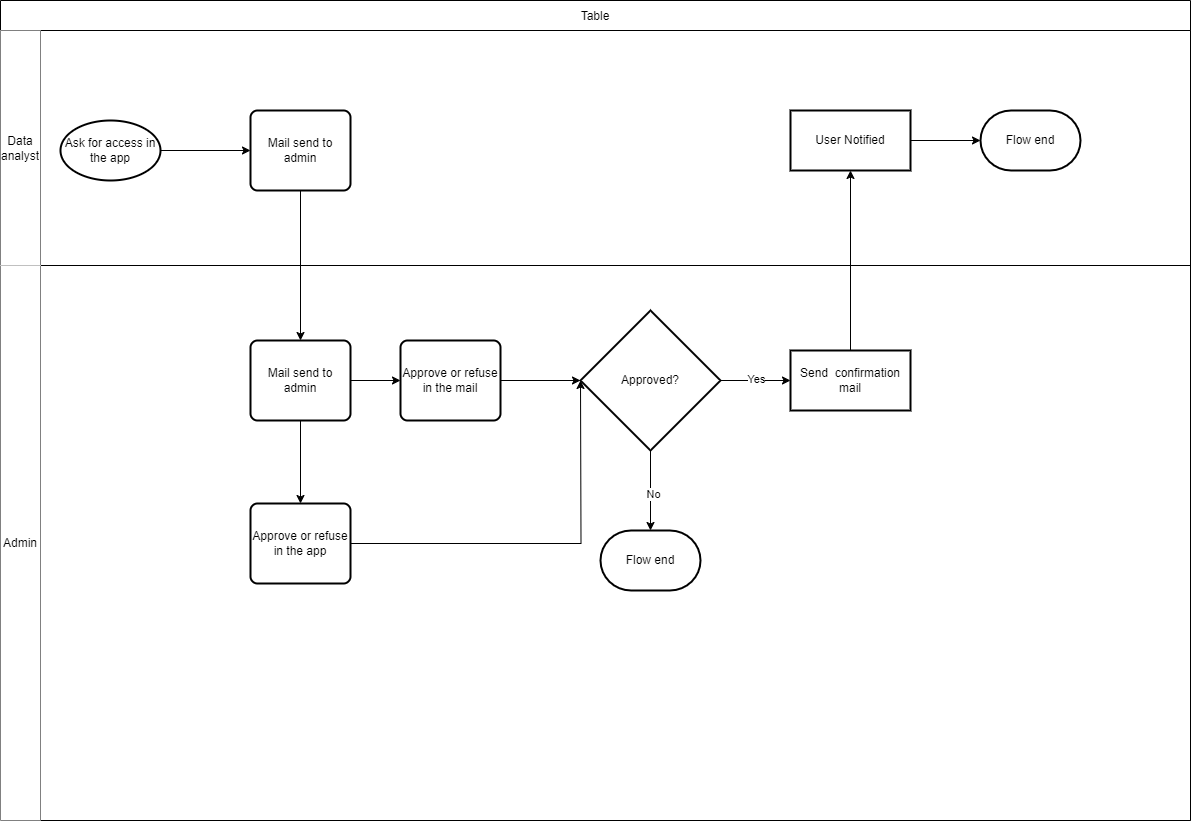

The diagram above was exported from draw.io. Its source (the exported page's mxGraphModel, read from the mxfile embedded in the PNG):
<mxGraphModel dx="1327" dy="1088" grid="1" gridSize="10" guides="1" tooltips="1" connect="1" arrows="1" fold="1" page="1" pageScale="1" pageWidth="850" pageHeight="1100" math="0" shadow="0">
  <root>
    <mxCell id="0" />
    <mxCell id="1" parent="0" />
    <mxCell id="N9twt3XVIyGbYr9oYpKm-17" value="Table" style="shape=table;startSize=30;container=1;collapsible=0;childLayout=tableLayout;" parent="1" vertex="1">
      <mxGeometry x="40" y="40" width="1190" height="820" as="geometry" />
    </mxCell>
    <mxCell id="N9twt3XVIyGbYr9oYpKm-18" value="" style="shape=tableRow;horizontal=0;startSize=0;swimlaneHead=0;swimlaneBody=0;strokeColor=inherit;top=0;left=0;bottom=0;right=0;collapsible=0;dropTarget=0;fillColor=none;points=[[0,0.5],[1,0.5]];portConstraint=eastwest;" parent="N9twt3XVIyGbYr9oYpKm-17" vertex="1">
      <mxGeometry y="30" width="1190" height="235" as="geometry" />
    </mxCell>
    <mxCell id="N9twt3XVIyGbYr9oYpKm-22" value="Data analyst" style="shape=partialRectangle;html=1;whiteSpace=wrap;connectable=0;strokeColor=inherit;overflow=hidden;fillColor=default;top=0;left=0;bottom=0;right=0;pointerEvents=1;" parent="N9twt3XVIyGbYr9oYpKm-18" vertex="1">
      <mxGeometry width="40" height="235" as="geometry">
        <mxRectangle width="40" height="235" as="alternateBounds" />
      </mxGeometry>
    </mxCell>
    <mxCell id="N9twt3XVIyGbYr9oYpKm-19" value="" style="shape=partialRectangle;html=1;whiteSpace=wrap;connectable=0;strokeColor=inherit;overflow=hidden;fillColor=none;top=0;left=0;bottom=0;right=0;pointerEvents=1;" parent="N9twt3XVIyGbYr9oYpKm-18" vertex="1">
      <mxGeometry x="40" width="1150" height="235" as="geometry">
        <mxRectangle width="1150" height="235" as="alternateBounds" />
      </mxGeometry>
    </mxCell>
    <mxCell id="N9twt3XVIyGbYr9oYpKm-20" value="" style="shape=tableRow;horizontal=0;startSize=0;swimlaneHead=0;swimlaneBody=0;strokeColor=inherit;top=0;left=0;bottom=0;right=0;collapsible=0;dropTarget=0;fillColor=none;points=[[0,0.5],[1,0.5]];portConstraint=eastwest;" parent="N9twt3XVIyGbYr9oYpKm-17" vertex="1">
      <mxGeometry y="265" width="1190" height="555" as="geometry" />
    </mxCell>
    <mxCell id="N9twt3XVIyGbYr9oYpKm-23" value="Admin" style="shape=partialRectangle;html=1;whiteSpace=wrap;connectable=0;strokeColor=inherit;overflow=hidden;fillColor=default;top=0;left=0;bottom=0;right=0;pointerEvents=1;" parent="N9twt3XVIyGbYr9oYpKm-20" vertex="1">
      <mxGeometry width="40" height="555" as="geometry">
        <mxRectangle width="40" height="555" as="alternateBounds" />
      </mxGeometry>
    </mxCell>
    <mxCell id="N9twt3XVIyGbYr9oYpKm-21" value="" style="shape=partialRectangle;html=1;whiteSpace=wrap;connectable=0;strokeColor=inherit;overflow=hidden;fillColor=none;top=0;left=0;bottom=0;right=0;pointerEvents=1;" parent="N9twt3XVIyGbYr9oYpKm-20" vertex="1">
      <mxGeometry x="40" width="1150" height="555" as="geometry">
        <mxRectangle width="1150" height="555" as="alternateBounds" />
      </mxGeometry>
    </mxCell>
    <mxCell id="N9twt3XVIyGbYr9oYpKm-39" value="" style="whiteSpace=wrap;html=1;strokeWidth=2;" parent="N9twt3XVIyGbYr9oYpKm-20" vertex="1">
      <mxGeometry x="1190" width="NaN" height="555" as="geometry">
        <mxRectangle width="NaN" height="555" as="alternateBounds" />
      </mxGeometry>
    </mxCell>
    <mxCell id="N9twt3XVIyGbYr9oYpKm-49" value="Send&amp;nbsp; confirmation mail" style="whiteSpace=wrap;html=1;strokeWidth=2;" parent="N9twt3XVIyGbYr9oYpKm-20" vertex="1">
      <mxGeometry width="NaN" height="555" as="geometry">
        <mxRectangle width="NaN" height="555" as="alternateBounds" />
      </mxGeometry>
    </mxCell>
    <mxCell id="N9twt3XVIyGbYr9oYpKm-54" value="Mail send to admin" style="rounded=1;whiteSpace=wrap;html=1;absoluteArcSize=1;arcSize=14;strokeWidth=2;" parent="N9twt3XVIyGbYr9oYpKm-20" vertex="1">
      <mxGeometry width="NaN" height="555" as="geometry">
        <mxRectangle width="NaN" height="555" as="alternateBounds" />
      </mxGeometry>
    </mxCell>
    <mxCell id="N9twt3XVIyGbYr9oYpKm-59" value="" style="rounded=1;whiteSpace=wrap;html=1;absoluteArcSize=1;arcSize=14;strokeWidth=2;" parent="N9twt3XVIyGbYr9oYpKm-20" vertex="1">
      <mxGeometry width="NaN" height="555" as="geometry">
        <mxRectangle width="NaN" height="555" as="alternateBounds" />
      </mxGeometry>
    </mxCell>
    <mxCell id="N9twt3XVIyGbYr9oYpKm-80" value="" style="whiteSpace=wrap;html=1;rounded=1;arcSize=14;strokeWidth=2;" parent="N9twt3XVIyGbYr9oYpKm-20" vertex="1">
      <mxGeometry width="NaN" height="555" as="geometry">
        <mxRectangle width="NaN" height="555" as="alternateBounds" />
      </mxGeometry>
    </mxCell>
    <mxCell id="N9twt3XVIyGbYr9oYpKm-29" style="edgeStyle=orthogonalEdgeStyle;rounded=0;orthogonalLoop=1;jettySize=auto;html=1;exitX=1;exitY=0.5;exitDx=0;exitDy=0;exitPerimeter=0;" parent="1" source="N9twt3XVIyGbYr9oYpKm-24" target="N9twt3XVIyGbYr9oYpKm-18" edge="1">
      <mxGeometry relative="1" as="geometry">
        <Array as="points">
          <mxPoint x="290" y="190" />
          <mxPoint x="290" y="190" />
        </Array>
      </mxGeometry>
    </mxCell>
    <mxCell id="N9twt3XVIyGbYr9oYpKm-33" value="" style="edgeStyle=orthogonalEdgeStyle;rounded=0;orthogonalLoop=1;jettySize=auto;html=1;" parent="1" source="N9twt3XVIyGbYr9oYpKm-24" target="N9twt3XVIyGbYr9oYpKm-31" edge="1">
      <mxGeometry relative="1" as="geometry" />
    </mxCell>
    <mxCell id="N9twt3XVIyGbYr9oYpKm-24" value="Ask for access in the app" style="strokeWidth=2;html=1;shape=mxgraph.flowchart.start_1;whiteSpace=wrap;" parent="1" vertex="1">
      <mxGeometry x="100" y="160" width="100" height="60" as="geometry" />
    </mxCell>
    <mxCell id="N9twt3XVIyGbYr9oYpKm-57" value="" style="edgeStyle=orthogonalEdgeStyle;rounded=0;orthogonalLoop=1;jettySize=auto;html=1;" parent="1" source="N9twt3XVIyGbYr9oYpKm-31" target="N9twt3XVIyGbYr9oYpKm-56" edge="1">
      <mxGeometry relative="1" as="geometry" />
    </mxCell>
    <mxCell id="N9twt3XVIyGbYr9oYpKm-31" value="Mail send to admin" style="rounded=1;whiteSpace=wrap;html=1;absoluteArcSize=1;arcSize=14;strokeWidth=2;" parent="1" vertex="1">
      <mxGeometry x="290" y="150" width="100" height="80" as="geometry" />
    </mxCell>
    <mxCell id="N9twt3XVIyGbYr9oYpKm-40" value="" style="edgeStyle=orthogonalEdgeStyle;rounded=0;orthogonalLoop=1;jettySize=auto;html=1;" parent="1" source="N9twt3XVIyGbYr9oYpKm-36" target="N9twt3XVIyGbYr9oYpKm-39" edge="1">
      <mxGeometry relative="1" as="geometry" />
    </mxCell>
    <mxCell id="N9twt3XVIyGbYr9oYpKm-50" value="" style="edgeStyle=orthogonalEdgeStyle;rounded=0;orthogonalLoop=1;jettySize=auto;html=1;" parent="1" source="N9twt3XVIyGbYr9oYpKm-46" target="N9twt3XVIyGbYr9oYpKm-49" edge="1">
      <mxGeometry relative="1" as="geometry" />
    </mxCell>
    <mxCell id="N9twt3XVIyGbYr9oYpKm-60" value="" style="edgeStyle=orthogonalEdgeStyle;rounded=0;orthogonalLoop=1;jettySize=auto;html=1;" parent="1" source="N9twt3XVIyGbYr9oYpKm-56" target="N9twt3XVIyGbYr9oYpKm-59" edge="1">
      <mxGeometry relative="1" as="geometry" />
    </mxCell>
    <mxCell id="N9twt3XVIyGbYr9oYpKm-62" value="" style="edgeStyle=orthogonalEdgeStyle;rounded=0;orthogonalLoop=1;jettySize=auto;html=1;" parent="1" source="N9twt3XVIyGbYr9oYpKm-56" target="N9twt3XVIyGbYr9oYpKm-61" edge="1">
      <mxGeometry relative="1" as="geometry" />
    </mxCell>
    <mxCell id="N9twt3XVIyGbYr9oYpKm-81" value="" style="edgeStyle=orthogonalEdgeStyle;rounded=0;orthogonalLoop=1;jettySize=auto;html=1;" parent="1" source="N9twt3XVIyGbYr9oYpKm-56" target="N9twt3XVIyGbYr9oYpKm-80" edge="1">
      <mxGeometry relative="1" as="geometry" />
    </mxCell>
    <mxCell id="N9twt3XVIyGbYr9oYpKm-83" value="" style="edgeStyle=orthogonalEdgeStyle;rounded=0;orthogonalLoop=1;jettySize=auto;html=1;" parent="1" source="N9twt3XVIyGbYr9oYpKm-56" target="N9twt3XVIyGbYr9oYpKm-82" edge="1">
      <mxGeometry relative="1" as="geometry" />
    </mxCell>
    <mxCell id="N9twt3XVIyGbYr9oYpKm-56" value="Mail send to admin" style="rounded=1;whiteSpace=wrap;html=1;absoluteArcSize=1;arcSize=14;strokeWidth=2;" parent="1" vertex="1">
      <mxGeometry x="290" y="380" width="100" height="80" as="geometry" />
    </mxCell>
    <mxCell id="N9twt3XVIyGbYr9oYpKm-85" style="edgeStyle=orthogonalEdgeStyle;rounded=0;orthogonalLoop=1;jettySize=auto;html=1;exitX=1;exitY=0.5;exitDx=0;exitDy=0;" parent="1" source="N9twt3XVIyGbYr9oYpKm-61" edge="1">
      <mxGeometry relative="1" as="geometry">
        <mxPoint x="620" y="420" as="targetPoint" />
      </mxGeometry>
    </mxCell>
    <mxCell id="N9twt3XVIyGbYr9oYpKm-61" value="Approve or refuse in the app" style="rounded=1;whiteSpace=wrap;html=1;absoluteArcSize=1;arcSize=14;strokeWidth=2;" parent="1" vertex="1">
      <mxGeometry x="290" y="543" width="100" height="80" as="geometry" />
    </mxCell>
    <mxCell id="N9twt3XVIyGbYr9oYpKm-75" value="" style="group" parent="1" vertex="1" connectable="0">
      <mxGeometry x="620" y="150" width="500" height="480" as="geometry" />
    </mxCell>
    <mxCell id="N9twt3XVIyGbYr9oYpKm-77" style="edgeStyle=orthogonalEdgeStyle;rounded=0;orthogonalLoop=1;jettySize=auto;html=1;exitX=0.5;exitY=1;exitDx=0;exitDy=0;exitPerimeter=0;" parent="N9twt3XVIyGbYr9oYpKm-75" source="N9twt3XVIyGbYr9oYpKm-36" target="N9twt3XVIyGbYr9oYpKm-45" edge="1">
      <mxGeometry relative="1" as="geometry" />
    </mxCell>
    <mxCell id="N9twt3XVIyGbYr9oYpKm-78" value="No" style="edgeLabel;html=1;align=center;verticalAlign=middle;resizable=0;points=[];" parent="N9twt3XVIyGbYr9oYpKm-77" vertex="1" connectable="0">
      <mxGeometry x="0.075" y="2" relative="1" as="geometry">
        <mxPoint as="offset" />
      </mxGeometry>
    </mxCell>
    <mxCell id="N9twt3XVIyGbYr9oYpKm-36" value="Approved?" style="strokeWidth=2;html=1;shape=mxgraph.flowchart.decision;whiteSpace=wrap;" parent="N9twt3XVIyGbYr9oYpKm-75" vertex="1">
      <mxGeometry y="200" width="140" height="140" as="geometry" />
    </mxCell>
    <mxCell id="N9twt3XVIyGbYr9oYpKm-45" value="Flow end" style="strokeWidth=2;html=1;shape=mxgraph.flowchart.terminator;whiteSpace=wrap;" parent="N9twt3XVIyGbYr9oYpKm-75" vertex="1">
      <mxGeometry x="20" y="420" width="100" height="60" as="geometry" />
    </mxCell>
    <mxCell id="N9twt3XVIyGbYr9oYpKm-46" value="Send&amp;nbsp; confirmation mail" style="whiteSpace=wrap;html=1;strokeWidth=2;" parent="N9twt3XVIyGbYr9oYpKm-75" vertex="1">
      <mxGeometry x="210" y="240" width="120" height="60" as="geometry" />
    </mxCell>
    <mxCell id="N9twt3XVIyGbYr9oYpKm-47" value="" style="edgeStyle=orthogonalEdgeStyle;rounded=0;orthogonalLoop=1;jettySize=auto;html=1;" parent="N9twt3XVIyGbYr9oYpKm-75" source="N9twt3XVIyGbYr9oYpKm-36" target="N9twt3XVIyGbYr9oYpKm-46" edge="1">
      <mxGeometry relative="1" as="geometry" />
    </mxCell>
    <mxCell id="N9twt3XVIyGbYr9oYpKm-79" value="Yes" style="edgeLabel;html=1;align=center;verticalAlign=middle;resizable=0;points=[];" parent="N9twt3XVIyGbYr9oYpKm-47" vertex="1" connectable="0">
      <mxGeometry y="2" relative="1" as="geometry">
        <mxPoint as="offset" />
      </mxGeometry>
    </mxCell>
    <mxCell id="N9twt3XVIyGbYr9oYpKm-48" value="Flow end" style="strokeWidth=2;html=1;shape=mxgraph.flowchart.terminator;whiteSpace=wrap;" parent="N9twt3XVIyGbYr9oYpKm-75" vertex="1">
      <mxGeometry x="400" width="100" height="60" as="geometry" />
    </mxCell>
    <mxCell id="N9twt3XVIyGbYr9oYpKm-53" value="" style="edgeStyle=orthogonalEdgeStyle;rounded=0;orthogonalLoop=1;jettySize=auto;html=1;" parent="N9twt3XVIyGbYr9oYpKm-75" source="N9twt3XVIyGbYr9oYpKm-51" target="N9twt3XVIyGbYr9oYpKm-48" edge="1">
      <mxGeometry relative="1" as="geometry" />
    </mxCell>
    <mxCell id="N9twt3XVIyGbYr9oYpKm-51" value="User Notified" style="whiteSpace=wrap;html=1;strokeWidth=2;" parent="N9twt3XVIyGbYr9oYpKm-75" vertex="1">
      <mxGeometry x="210" width="120" height="60" as="geometry" />
    </mxCell>
    <mxCell id="N9twt3XVIyGbYr9oYpKm-52" value="" style="edgeStyle=orthogonalEdgeStyle;rounded=0;orthogonalLoop=1;jettySize=auto;html=1;" parent="N9twt3XVIyGbYr9oYpKm-75" source="N9twt3XVIyGbYr9oYpKm-46" target="N9twt3XVIyGbYr9oYpKm-51" edge="1">
      <mxGeometry relative="1" as="geometry" />
    </mxCell>
    <mxCell id="N9twt3XVIyGbYr9oYpKm-84" value="" style="edgeStyle=orthogonalEdgeStyle;rounded=0;orthogonalLoop=1;jettySize=auto;html=1;" parent="1" source="N9twt3XVIyGbYr9oYpKm-82" target="N9twt3XVIyGbYr9oYpKm-36" edge="1">
      <mxGeometry relative="1" as="geometry" />
    </mxCell>
    <mxCell id="N9twt3XVIyGbYr9oYpKm-82" value="Approve or refuse in the mail" style="rounded=1;whiteSpace=wrap;html=1;absoluteArcSize=1;arcSize=14;strokeWidth=2;" parent="1" vertex="1">
      <mxGeometry x="440" y="380" width="100" height="80" as="geometry" />
    </mxCell>
  </root>
</mxGraphModel>